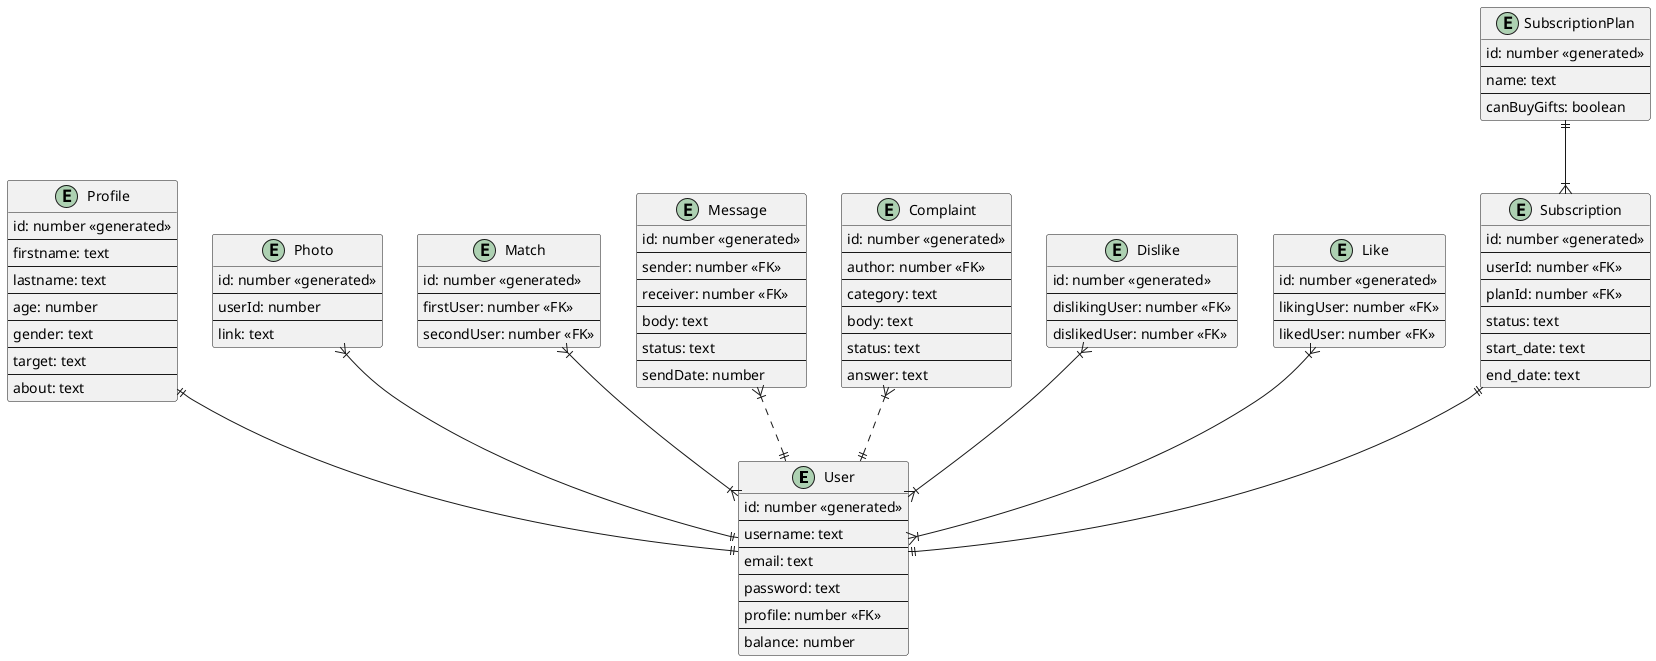

The diagram above was rendered by PlantUML. Its source (embedded in the PNG):
@startuml

entity "User" as e01{
    id: number <<generated>>
    --
    username: text
    --
    email: text
    --
    password: text
    --
    profile: number <<FK>>
    --
    balance: number
}
entity "Profile" {
    id: number <<generated>>
    --
    firstname: text
    --
    lastname: text
    --
    age: number
    --
    gender: text
    --
    target: text
    --
    about: text
}

entity "Photo" {
    id: number <<generated>>
    --
    userId: number
    --
    link: text
}

entity "Match" {
    id: number <<generated>>
    --
    firstUser: number <<FK>>
    --
    secondUser: number <<FK>>
}

entity "Message" as e02{
    id: number <<generated>>
    --
    sender: number <<FK>>
    --
    receiver: number <<FK>>
    --
    body: text
    --
    status: text
    --
    sendDate: number
}

entity "Complaint" as e03 {
    id: number <<generated>>
    --
    author: number <<FK>>
    --
    category: text
    --
    body: text
    --
    status: text
    --
    answer: text
}

entity "Dislike" {
    id: number <<generated>>
    --
    dislikingUser: number <<FK>>
    --
    dislikedUser: number <<FK>>
}

entity "Like" {
    id: number <<generated>>
    --
    likingUser: number <<FK>>
    --
    likedUser: number <<FK>>
}

entity "Subscription" {
    id: number <<generated>>
    --
    userId: number <<FK>>
    --
    planId: number <<FK>>
    --
    status: text
    --
    start_date: text
    --
    end_date: text
}

entity "SubscriptionPlan" {
    id: number <<generated>>
    --
    name: text
    --
    canBuyGifts: boolean
}

e02 }|..|| e01
e03 }|..|| e01
"Profile" ||--|| e01
"Photo" }|--|| e01
"Match" }|--|{ e01
"Like" }|--|{ e01
"Dislike" }|--|{ e01
"Subscription" ||--|| e01
"SubscriptionPlan" ||--|{ "Subscription"

@enduml